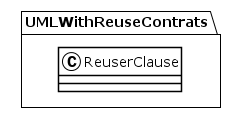

The diagram above was rendered by PlantUML. Its source (embedded in the PNG):
@startuml
!theme plain
package UMLWithReuseContrats {
class ReuserClause {
}
}
@enduml